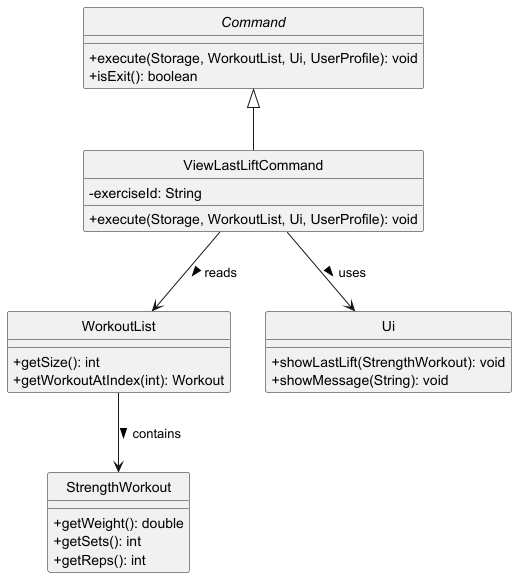

The diagram above was rendered by PlantUML. Its source (embedded in the PNG):
@startuml
hide circle
skinparam classAttributeIconSize 0

abstract class Command {
    + execute(Storage, WorkoutList, Ui, UserProfile): void
    + isExit(): boolean
}

class ViewLastLiftCommand {
    - exerciseId: String
    + execute(Storage, WorkoutList, Ui, UserProfile): void
}

class WorkoutList {
    + getSize(): int
    + getWorkoutAtIndex(int): Workout
}

class StrengthWorkout {
    + getWeight(): double
    + getSets(): int
    + getReps(): int
}

class Ui {
    + showLastLift(StrengthWorkout): void
    + showMessage(String): void
}

Command <|-- ViewLastLiftCommand
ViewLastLiftCommand --> WorkoutList : reads >
ViewLastLiftCommand --> Ui : uses >
WorkoutList --> StrengthWorkout : contains >
@enduml